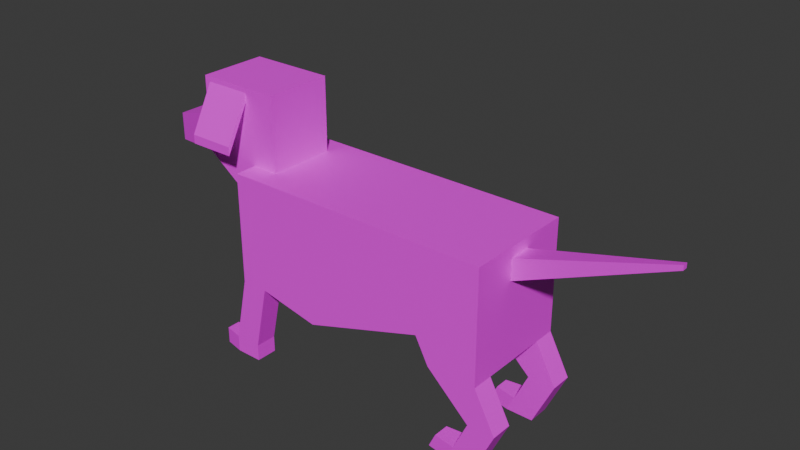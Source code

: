 # Source: 2ndDog.blend  (saved by Blender 5.0.119; exported with 4.5.12 LTS)
import bpy
from mathutils import Matrix  # noqa: F401  (used for matrix-valued properties, if any)

bpy.ops.wm.read_factory_settings(use_empty=True)
scene = bpy.context.scene
scene.name = 'Scene'

# ---- collections
col_collection = bpy.data.collections.new('Collection'); scene.collection.children.link(col_collection)

# ---- images (referenced by path relative to the original .blend; pixels are not part of the script)
import os
ASSET_DIR = os.environ.get("B2B_ASSET_DIR", "")  # directory of the original .blend (textures are referenced by path, not embedded)
HERE = os.path.dirname(os.path.abspath(__file__))  # packed textures are extracted next to this script under _unpacked/

def load_image(name, relpath, width, height, colorspace="sRGB"):
    """Load a texture the original file referenced (path relative to the .blend, or extracted next to this script)."""
    p = next((c for c in (os.path.join(HERE, relpath), os.path.join(ASSET_DIR, relpath)) if relpath and os.path.exists(c)), "")
    if p:
        img = bpy.data.images.load(p, check_existing=True)
        img.name = name
    else:  # same state as the original file: an image datablock whose file is absent (Cycles renders it pink)
        img = bpy.data.images.new(name, width, height)
        img.source = "FILE"
        img.filepath = "//" + (relpath or name)
    img.colorspace_settings.name = colorspace
    return img
img_dog = load_image('Dog', 'Dog2.png', 1024, 1024, 'sRGB')

# ---- materials (node trees are filled in below, after node groups)
mat_material_001 = bpy.data.materials.new('Material.001')

# ---- material node trees
mat_material_001.use_nodes = True; mat_material_001.node_tree.nodes.clear()
_N = mat_material_001.node_tree.nodes; _L = mat_material_001.node_tree.links
n0 = _N.new('ShaderNodeBsdfPrincipled'); n0.name = 'Principled BSDF'; n0.location = (-200, 100)
n1 = _N.new('ShaderNodeOutputMaterial'); n1.name = 'Material Output'; n1.location = (200, 100)
n2 = _N.new('ShaderNodeTexImage'); n2.name = 'Image Texture'; n2.location = (-490, 80)
n2.image = img_dog
_L.new(n0.outputs[0], n1.inputs[0])
_L.new(n2.outputs[0], n0.inputs[0])
n1.is_active_output = True

# ---- world
world_world = bpy.data.worlds.new('World'); scene.world = world_world
world_world.use_nodes = True; world_world.node_tree.nodes.clear()
_N = world_world.node_tree.nodes; _L = world_world.node_tree.links
n0 = _N.new('ShaderNodeOutputWorld'); n0.name = 'World Output'; n0.location = (200, 100)
n1 = _N.new('ShaderNodeBackground'); n1.name = 'Background'; n1.location = (-195, 87)
n1.inputs[0].default_value = (0.05088, 0.05088, 0.05088, 1.0)
_L.new(n1.outputs[0], n0.inputs[0])
n0.is_active_output = True
world_world.color = (0.05088, 0.05088, 0.05088)
world_world.sun_shadow_jitter_overblur = 0.0

# ---- meshes
me_cube_001 = bpy.data.meshes.new('Cube.001')
me_cube_001.from_pydata([(-1.0, -1.0, -1.0), (-1.0, -1.0, 1.0), (-1.0, 1.0, -1.0), (-1.0, 1.0, 1.0), (1.0, -1.0, -1.0), (1.0, -1.0, 1.0), (1.0, 1.0, -1.0), (1.0, 1.0, 1.0), (0.6393, 1.0, -1.0), (-0.7989, 1.0, -1.0), (-0.7989, 1.0, 1.0), (0.7989, 1.0, 1.0), (-0.7989, -1.0, -1.0), (0.6393, -1.0, -1.0), (0.7989, -1.0, 1.0), (-0.7989, -1.0, 1.0), (-1.0, 0.6108, -1.0), (-1.0, -0.6108, -1.0), (-1.0, -0.6108, 1.0), (-1.0, 0.6108, 1.0), (1.0, -0.2008, 0.4346), (1.0, 0.2008, 0.4346), (1.0, 0.2008, 0.8079), (1.0, -0.2008, 0.8079), (0.7989, 0.6108, 1.0), (0.7989, -0.6108, 1.0), (-0.7989, 0.6108, 1.0), (-0.7989, -0.6108, 1.0), (-0.7989, 0.6108, -1.0), (-0.7989, -0.6108, -1.0), (0.6393, 0.6108, -1.0), (0.6393, -0.6108, -1.0), (-0.346, 1.0, -1.225), (-0.2259, 1.0, 1.0), (-0.346, -1.0, -1.225), (-0.2259, -1.0, 1.0), (-0.346, 0.6108, -1.225), (-0.346, -0.6108, -1.225), (-0.2259, 0.6108, 1.0), (-0.2259, -0.6108, 1.0), (0.541, 1.0, 1.0), (0.541, -1.0, -0.544), (0.541, 0.6108, 1.0), (0.541, -0.6108, 1.0), (0.541, 1.0, -0.544), (0.541, -1.0, 1.0), (0.541, 0.6108, -0.544), (0.541, -0.6108, -0.544), (-1.111, -0.6108, -2.203), (-1.111, -1.0, -2.203), (-0.9097, 1.0, -2.203), (-1.111, 1.0, -2.203), (1.155, 0.6108, -1.712), (1.155, 1.0, -1.712), (0.9543, -1.0, -1.712), (1.155, -1.0, -1.712), (0.9543, 1.0, -1.712), (-0.9097, -1.0, -2.203), (-0.9097, -0.6108, -2.203), (0.9543, -0.6108, -1.712), (-1.111, 0.6108, -2.203), (1.155, -0.6108, -1.712), (-0.9097, 0.6108, -2.203), (0.9543, 0.6108, -1.712), (-1.111, -0.6108, -2.501), (-1.111, -1.0, -2.501), (-0.9097, 1.0, -2.501), (-1.111, 1.0, -2.501), (-0.9097, -1.0, -2.501), (-0.9097, -0.6108, -2.501), (-1.111, 0.6108, -2.501), (-0.9097, 0.6108, -2.501), (-1.252, -0.6852, -2.203), (-1.252, -0.9256, -2.203), (-1.252, 0.928, -2.203), (-1.252, 0.6828, -2.203), (-1.252, -0.6852, -2.501), (-1.252, -0.9256, -2.501), (-1.252, 0.928, -2.501), (-1.252, 0.6828, -2.501), (1.001, 0.6108, -2.504), (1.001, 1.0, -2.504), (0.7995, -1.0, -2.504), (1.001, -1.0, -2.504), (0.7995, 1.0, -2.504), (0.7995, -0.6108, -2.504), (1.001, -0.6108, -2.504), (0.7995, 0.6108, -2.504), (1.054, 1.0, -2.229), (0.8534, 1.0, -2.229), (1.054, 0.6108, -2.229), (0.8534, 0.6108, -2.229), (1.05, -0.6108, -2.25), (0.8492, -0.6108, -2.25), (1.05, -1.0, -2.25), (0.8492, -1.0, -2.25), (0.6418, -0.6626, -2.492), (0.6418, -0.9481, -2.492), (0.6418, 0.9285, -2.492), (0.6418, 0.6823, -2.492), (0.6957, 0.9285, -2.216), (0.6957, 0.6823, -2.216), (0.6915, -0.6626, -2.237), (0.6915, -0.9481, -2.237), (1.0, -0.6108, -1.0), (1.0, 0.6108, -1.0), (1.0, 0.6108, 1.0), (1.0, -0.6108, 1.0), (2.037, -0.04488, 1.444), (2.037, 0.04488, 1.444), (2.037, 0.04488, 1.527), (2.037, -0.04488, 1.527), (-1.0, -1.0, 0.2438), (-1.0, 1.0, 0.2438), (1.0, 1.0, 0.2438), (1.0, -1.0, 0.2438), (0.7386, -1.0, 0.2438), (-0.7989, -1.0, 0.2438), (-0.7989, 1.0, 0.2438), (0.7386, 1.0, 0.2438), (1.0, 0.6108, 0.2438), (1.0, -0.6108, 0.2438), (-1.0, -0.6108, 0.2438), (-1.0, 0.6108, 0.2438), (-0.2713, 1.0, 0.1587), (-0.2713, -1.0, 0.1587), (0.541, -1.0, 0.4162), (0.541, 1.0, 0.4162), (1.0, 0.2008, 0.6668), (1.0, -0.2008, 0.6668), (2.037, 0.04488, 1.496), (2.037, -0.04488, 1.496), (-1.044, -0.6108, 2.24), (-1.044, 0.6108, 2.24), (-0.7989, 0.6108, 2.331), (-0.7989, -0.6108, 2.331), (-1.434, -0.6108, 1.0), (-1.434, 0.6108, 1.0), (-1.389, -0.6108, 2.24), (-1.389, 0.6108, 2.24), (-1.044, 0.6108, 2.082), (-0.7989, 0.6108, 1.666), (-0.7989, -0.6108, 1.666), (-1.044, -0.6108, 2.082), (-1.389, 0.6108, 2.082), (-1.389, -0.6108, 2.082), (-1.881, -0.2897, 0.8064), (-1.881, 0.2897, 0.8064), (-1.881, 0.2897, 1.307), (-1.881, -0.2897, 1.307), (-1.0, 0.6108, 1.666), (-1.0, 0.6108, 2.331), (-1.0, -0.6108, 1.666), (-1.0, -0.6108, 2.331), (-1.434, 0.6108, 1.666), (-1.434, 0.6108, 2.331), (-1.434, -0.6108, 1.666), (-1.434, -0.6108, 2.331), (-1.044, 1.041, 1.288), (-1.044, 1.041, 1.445), (-1.044, -1.041, 1.288), (-1.044, -1.041, 1.445), (-1.389, 1.041, 1.288), (-1.389, 1.041, 1.445), (-1.389, -1.041, 1.288), (-1.389, -1.041, 1.445)], [], [(123, 19, 3, 113), (119, 11, 7, 114), (121, 107, 5, 115), (117, 15, 1, 112), (13, 31, 59, 54), (27, 18, 1, 15), (107, 25, 14, 5), (39, 27, 15, 35), (0, 17, 48, 49), (47, 31, 13, 41), (115, 5, 14, 116), (125, 35, 15, 117), (113, 3, 10, 118), (127, 40, 11, 119), (44, 8, 30, 46), (46, 30, 31, 47), (29, 12, 57, 58), (16, 28, 29, 17), (33, 10, 26, 38), (38, 26, 27, 39), (7, 11, 24, 106), (106, 24, 25, 107), (10, 3, 19, 26), (141, 150, 151, 134), (6, 105, 52, 53), (30, 105, 104, 31), (114, 7, 106, 120), (128, 22, 110, 130), (112, 1, 18, 122), (122, 18, 19, 123), (42, 38, 39, 43), (40, 33, 38, 42), (28, 36, 37, 29), (9, 32, 36, 28), (118, 10, 33, 124), (126, 45, 35, 125), (29, 37, 34, 12), (43, 39, 35, 45), (25, 43, 45, 14), (116, 14, 45, 126), (11, 40, 42, 24), (24, 42, 43, 25), (36, 46, 47, 37), (32, 44, 46, 36), (124, 33, 40, 127), (37, 47, 41, 34), (89, 88, 81, 84), (51, 50, 66, 67), (62, 60, 70, 71), (93, 92, 86, 85), (12, 0, 49, 57), (28, 16, 60, 62), (105, 30, 63, 52), (104, 4, 55, 61), (17, 29, 58, 48), (4, 13, 54, 55), (9, 28, 62, 50), (31, 104, 61, 59), (2, 9, 50, 51), (8, 6, 53, 56), (30, 8, 56, 63), (16, 2, 51, 60), (64, 69, 68, 65), (67, 66, 71, 70), (50, 62, 71, 66), (67, 70, 79, 78), (58, 57, 68, 69), (48, 58, 69, 64), (65, 49, 73, 77), (57, 49, 65, 68), (75, 74, 78, 79), (73, 72, 76, 77), (51, 67, 78, 74), (64, 65, 77, 76), (60, 51, 74, 75), (48, 64, 76, 72), (49, 48, 72, 73), (70, 60, 75, 79), (85, 86, 83, 82), (84, 81, 80, 87), (88, 90, 80, 81), (82, 95, 103, 97), (92, 94, 83, 86), (95, 93, 102, 103), (90, 91, 87, 80), (94, 95, 82, 83), (52, 63, 91, 90), (63, 56, 89, 91), (53, 52, 90, 88), (56, 53, 88, 89), (55, 54, 95, 94), (54, 59, 93, 95), (61, 55, 94, 92), (59, 61, 92, 93), (101, 100, 98, 99), (103, 102, 96, 97), (84, 87, 99, 98), (93, 85, 96, 102), (85, 82, 97, 96), (91, 89, 100, 101), (87, 91, 101, 99), (89, 84, 98, 100), (21, 20, 104, 105), (23, 22, 106, 107), (128, 21, 105, 120), (129, 23, 107, 121), (130, 110, 111, 131), (20, 21, 109, 108), (129, 20, 108, 131), (22, 23, 111, 110), (23, 129, 131, 111), (109, 130, 131, 108), (20, 129, 121, 104), (22, 128, 120, 106), (32, 124, 127, 44), (13, 116, 126, 41), (41, 126, 125, 34), (9, 118, 124, 32), (17, 122, 123, 16), (0, 112, 122, 17), (21, 128, 130, 109), (6, 114, 120, 105), (44, 127, 119, 8), (2, 113, 118, 9), (34, 125, 117, 12), (4, 115, 116, 13), (12, 117, 112, 0), (104, 121, 115, 4), (8, 119, 114, 6), (16, 123, 113, 2), (134, 151, 153, 135), (142, 141, 134, 135), (150, 19, 137, 154), (152, 142, 135, 153), (154, 156, 157, 155), (19, 18, 136, 137), (153, 151, 155, 157), (139, 133, 159, 163), (18, 152, 156, 136), (156, 154, 148, 149), (18, 27, 142, 152), (145, 143, 160, 164), (27, 26, 141, 142), (26, 19, 150, 141), (147, 146, 149, 148), (136, 156, 149, 146), (137, 136, 146, 147), (154, 137, 147, 148), (123, 122, 136, 137), (122, 18, 136), (123, 19, 137), (140, 133, 151, 150), (132, 143, 152, 153), (139, 144, 154, 155), (145, 138, 157, 156), (133, 139, 155, 151), (138, 132, 153, 157), (143, 145, 156, 152), (144, 140, 150, 154), (160, 161, 165, 164), (159, 158, 162, 163), (144, 139, 163, 162), (133, 140, 158, 159), (140, 144, 162, 158), (132, 138, 165, 161), (138, 145, 164, 165), (143, 132, 161, 160)])
_uv = me_cube_001.uv_layers.new(name='UVMap')
_uv.uv.foreach_set('vector', [0.1992, 0.5293, 0.1992, 0.4359, 0.2473, 0.4359, 0.2473, 0.5293, 0.5436, 0.09357, 0.5509, 4.732e-05, 0.5757, -1.47e-08, 0.5759, 0.09351, 0.7947, 0.1615, 0.7947, 0.06798, 0.8428, 0.06798, 0.8428, 0.1615, 0.2419, 0.09393, 0.242, 0.0004233, 0.2669, 0.0004707, 0.2667, 0.09398, 0.6524, 0.7486, 0.6524, 0.7004, 0.7421, 0.7004, 0.7421, 0.7486, 0.2722, 0.4815, 0.2473, 0.4815, 0.2473, 0.4334, 0.2722, 0.4334, 0.4946, 0.4815, 0.4698, 0.4815, 0.4698, 0.4334, 0.4946, 0.4334, 0.343, 0.4815, 0.2722, 0.4815, 0.2722, 0.4334, 0.343, 0.4334, 0.0, 0.6829, 0.04813, 0.6829, 0.04813, 0.8309, 0.0, 0.8309, 0.5955, 0.7004, 0.6524, 0.7004, 0.6524, 0.7486, 0.5955, 0.7486, 0.01962, 0.09351, 0.01978, 4.074e-09, 0.04463, 4.734e-05, 0.05192, 0.09357, 0.1767, 0.1043, 0.1712, 0.0002885, 0.242, 0.0004233, 0.2419, 0.09393, 0.3288, 0.09398, 0.3287, 0.0004707, 0.3535, 0.0004234, 0.3537, 0.09393, 0.5191, 0.0723, 0.519, 0.000108, 0.5509, 4.732e-05, 0.5436, 0.09357, 0.5955, 0.5012, 0.6524, 0.5012, 0.6524, 0.5494, 0.5955, 0.5494, 0.5955, 0.5494, 0.6524, 0.5494, 0.6524, 0.7004, 0.5955, 0.7004, 0.9066, 0.1861, 0.9547, 0.1861, 0.9547, 0.335, 0.9066, 0.335, 0.2473, 0.7289, 0.2721, 0.7289, 0.2721, 0.8799, 0.2473, 0.8799, 0.343, 0.6807, 0.2722, 0.6807, 0.2722, 0.6326, 0.343, 0.6326, 0.343, 0.6326, 0.2722, 0.6326, 0.2722, 0.4815, 0.343, 0.4815, 0.4946, 0.6807, 0.4698, 0.6807, 0.4698, 0.6326, 0.4946, 0.6326, 0.4946, 0.6326, 0.4698, 0.6326, 0.4698, 0.4815, 0.4946, 0.4815, 0.2722, 0.6807, 0.2473, 0.6807, 0.2473, 0.6326, 0.2722, 0.6326, 0.7309, 0.8309, 0.7061, 0.8309, 0.7061, 0.7486, 0.7309, 0.7486, 0.5955, 0.3152, 0.6436, 0.3152, 0.6436, 0.4028, 0.5955, 0.4028, 0.05492, 0.8309, 0.09939, 0.8309, 0.09939, 0.9819, 0.05492, 0.9819, 0.5955, 0.1615, 0.5955, 0.06798, 0.6436, 0.06798, 0.6436, 0.1615, 0.969, 0.1654, 0.9547, 0.1554, 0.9547, -1.244e-08, 0.9579, 0.002237, 0.0, 0.5293, 0.0, 0.4359, 0.04813, 0.4359, 0.04813, 0.5293, 0.04813, 0.5293, 0.04813, 0.4359, 0.1992, 0.4359, 0.1992, 0.5293, 0.4379, 0.6326, 0.343, 0.6326, 0.343, 0.4815, 0.4379, 0.4815, 0.4379, 0.6807, 0.343, 0.6807, 0.343, 0.6326, 0.4379, 0.6326, 0.2721, 0.7289, 0.3301, 0.7289, 0.3301, 0.8799, 0.2721, 0.8799, 0.2721, 0.6807, 0.3301, 0.6807, 0.3301, 0.7289, 0.2721, 0.7289, 0.3537, 0.09393, 0.3535, 0.0004234, 0.4243, 0.0002885, 0.4188, 0.1043, 0.07637, 0.0723, 0.07649, 0.000108, 0.1712, 0.0002885, 0.1767, 0.1043, 0.2721, 0.8799, 0.3301, 0.8799, 0.3301, 0.928, 0.2721, 0.928, 0.4379, 0.4815, 0.343, 0.4815, 0.343, 0.4334, 0.4379, 0.4334, 0.4698, 0.4815, 0.4379, 0.4815, 0.4379, 0.4334, 0.4698, 0.4334, 0.05192, 0.09357, 0.04463, 4.734e-05, 0.07649, 0.000108, 0.07637, 0.0723, 0.4698, 0.6807, 0.4379, 0.6807, 0.4379, 0.6326, 0.4698, 0.6326, 0.4698, 0.6326, 0.4379, 0.6326, 0.4379, 0.4815, 0.4698, 0.4815, 0.3301, 0.7289, 0.4331, 0.7289, 0.4331, 0.8799, 0.3301, 0.8799, 0.3301, 0.6807, 0.4331, 0.6807, 0.4331, 0.7289, 0.3301, 0.7289, 0.4188, 0.1043, 0.4243, 0.0002885, 0.519, 0.000108, 0.5191, 0.0723, 0.3301, 0.8799, 0.4331, 0.8799, 0.4331, 0.928, 0.3301, 0.928, 0.5583, 0.3993, 0.5831, 0.3992, 0.5765, 0.4334, 0.5517, 0.4334, 0.3156, 0.3965, 0.3405, 0.3965, 0.3405, 0.4334, 0.3157, 0.4334, 0.9574, 0.3354, 0.9822, 0.3372, 0.9795, 0.374, 0.9547, 0.3721, 0.8687, 0.3407, 0.8936, 0.3407, 0.8874, 0.3721, 0.8626, 0.3721, 0.2416, 0.2477, 0.2665, 0.2478, 0.2799, 0.3965, 0.255, 0.3965, 0.9547, 0.1861, 0.9795, 0.1879, 0.9822, 0.3372, 0.9574, 0.3354, 0.862, 6.922e-09, 0.9066, 2.411e-05, 0.8677, 0.08802, 0.8428, 0.08801, 0.7947, 0.3152, 0.8428, 0.3152, 0.8428, 0.4028, 0.7947, 0.4028, 0.9354, 0.5031, 0.9601, 0.5012, 0.9574, 0.6506, 0.9327, 0.6524, 0.01936, 0.2473, 0.06392, 0.2474, 0.02485, 0.3353, -9.519e-09, 0.3353, 0.9066, 0.0, 0.9547, 0.0, 0.9547, 0.149, 0.9066, 0.149, 0.8428, 0.1861, 0.8874, 0.1861, 0.9066, 0.2741, 0.8817, 0.2741, 0.3291, 0.2478, 0.3539, 0.2477, 0.3405, 0.3965, 0.3156, 0.3965, 0.5316, 0.2474, 0.5761, 0.2473, 0.5955, 0.3353, 0.5706, 0.3353, 0.6524, 0.5494, 0.6524, 0.5012, 0.7421, 0.5012, 0.7421, 0.5494, 0.1992, 0.6829, 0.2473, 0.6829, 0.2473, 0.8309, 0.1992, 0.8309, 0.1591, 0.8309, 0.1839, 0.8309, 0.1839, 0.879, 0.1591, 0.879, 0.1168, 0.8309, 0.1416, 0.8309, 0.1416, 0.879, 0.1168, 0.879, 0.9066, 0.149, 0.9547, 0.149, 0.9547, 0.1858, 0.9066, 0.1858, 0.1168, 0.8309, 0.1168, 0.879, 0.09939, 0.8701, 0.09939, 0.8398, 0.9066, 0.335, 0.9547, 0.335, 0.9547, 0.3719, 0.9066, 0.3719, 0.9327, 0.6524, 0.9574, 0.6506, 0.9601, 0.6873, 0.9354, 0.6892, 0.2798, 0.4334, 0.2799, 0.3965, 0.2978, 0.3965, 0.2977, 0.4334, 0.255, 0.3965, 0.2799, 0.3965, 0.2798, 0.4334, 0.255, 0.4334, 0.1839, 0.8309, 0.2142, 0.8309, 0.2142, 0.8677, 0.1839, 0.8677, 0.8699, 0.6523, 0.8996, 0.6523, 0.8996, 0.6891, 0.8699, 0.6891, 0.3156, 0.3965, 0.3157, 0.4334, 0.2978, 0.4334, 0.2978, 0.3965, 0.1591, 0.8309, 0.1591, 0.879, 0.1416, 0.8698, 0.1416, 0.8401, 0.5944, 0.4815, 0.5944, 0.5297, 0.5769, 0.5208, 0.5769, 0.4904, 0.9327, 0.6524, 0.9354, 0.6892, 0.9175, 0.6904, 0.9148, 0.6537, 0.5944, 0.4334, 0.5944, 0.4815, 0.5769, 0.4723, 0.5769, 0.4426, 0.9795, 0.374, 0.9822, 0.3372, 1.0, 0.3385, 0.9973, 0.3753, 0.5678, 0.5845, 0.5926, 0.5845, 0.5926, 0.6326, 0.5678, 0.6326, 0.5678, 0.6326, 0.5926, 0.6326, 0.5926, 0.6807, 0.5678, 0.6807, 0.5955, 0.467, 0.6436, 0.467, 0.6436, 0.5012, 0.5955, 0.5012, 0.04381, 0.4334, 0.03773, 0.402, 0.05748, 0.4004, 0.06357, 0.4318, 0.7947, 0.4697, 0.8428, 0.4697, 0.8428, 0.5012, 0.7947, 0.5012, 0.5879, 0.6807, 0.5879, 0.7289, 0.5684, 0.7224, 0.5684, 0.6871, 0.8553, 0.1519, 0.8801, 0.152, 0.8868, 0.1861, 0.8619, 0.186, 0.01288, 0.4019, 0.03773, 0.402, 0.04381, 0.4334, 0.01896, 0.4334, 0.8428, 0.08801, 0.8677, 0.08802, 0.8801, 0.152, 0.8553, 0.1519, 0.7421, 0.5494, 0.7421, 0.5012, 0.8054, 0.5012, 0.8054, 0.5494, 0.5955, 0.4028, 0.6436, 0.4028, 0.6436, 0.467, 0.5955, 0.467, 0.5706, 0.3353, 0.5955, 0.3353, 0.5831, 0.3992, 0.5583, 0.3993, -9.519e-09, 0.3353, 0.02485, 0.3353, 0.03773, 0.402, 0.01288, 0.4019, 0.7421, 0.7486, 0.7421, 0.7004, 0.808, 0.7004, 0.808, 0.7486, 0.7947, 0.4028, 0.8428, 0.4028, 0.8428, 0.4697, 0.7947, 0.4697, 0.8817, 0.2741, 0.9066, 0.2741, 0.8936, 0.3407, 0.8687, 0.3407, 0.2142, 0.8662, 0.2446, 0.8662, 0.2446, 0.8999, 0.2142, 0.8999, 0.2142, 0.8662, 0.2142, 0.8309, 0.2453, 0.8309, 0.2453, 0.8662, 0.5678, 0.6326, 0.5678, 0.6807, 0.5482, 0.6719, 0.5482, 0.6414, 0.8687, 0.3407, 0.8626, 0.3721, 0.8428, 0.3705, 0.849, 0.339, 0.5678, 0.5845, 0.5678, 0.6326, 0.5482, 0.6262, 0.5482, 0.5909, 0.5879, 0.7289, 0.5879, 0.777, 0.5684, 0.7681, 0.5684, 0.7377, 0.8868, 0.1861, 0.8801, 0.152, 0.9, 0.1503, 0.9066, 0.1844, 0.5583, 0.3993, 0.5517, 0.4334, 0.5318, 0.4318, 0.5384, 0.3977, 0.6943, 0.1379, 0.744, 0.1379, 0.7947, 0.3152, 0.6436, 0.3152, 0.744, 0.09172, 0.6943, 0.09172, 0.6436, 0.06798, 0.7947, 0.06798, 0.6943, 0.1092, 0.6943, 0.1379, 0.6436, 0.3152, 0.6436, 0.1615, 0.744, 0.1092, 0.744, 0.09172, 0.7947, 0.06798, 0.7947, 0.1615, 0.7136, 0.003901, 0.7136, 1.474e-08, 0.7247, 1.474e-08, 0.7247, 0.003901, 0.744, 0.1379, 0.6943, 0.1379, 0.7136, 0.01032, 0.7247, 0.01032, 0.9806, 0.6667, 0.9601, 0.6868, 0.9601, 0.5085, 0.9647, 0.504, 0.8428, 0.3721, 0.8925, 0.3721, 0.8732, 0.4997, 0.8621, 0.4997, 0.9931, 0.6545, 0.9806, 0.6667, 0.9647, 0.504, 0.9675, 0.5012, 0.7136, 0.01032, 0.7136, 0.003901, 0.7247, 0.003901, 0.7247, 0.01032, 0.744, 0.1379, 0.744, 0.1092, 0.7947, 0.1615, 0.7947, 0.3152, 0.6943, 0.09172, 0.6943, 0.1092, 0.6436, 0.1615, 0.6436, 0.06798, 0.4099, 0.2755, 0.4188, 0.1043, 0.5191, 0.0723, 0.5193, 0.191, 0.06392, 0.2474, 0.05192, 0.09357, 0.07637, 0.0723, 0.07617, 0.191, 0.07617, 0.191, 0.07637, 0.0723, 0.1767, 0.1043, 0.1856, 0.2755, 0.3539, 0.2477, 0.3537, 0.09393, 0.4188, 0.1043, 0.4099, 0.2755, 0.04813, 0.6829, 0.04813, 0.5293, 0.1992, 0.5293, 0.1992, 0.6829, 0.0, 0.6829, 0.0, 0.5293, 0.04813, 0.5293, 0.04813, 0.6829, 0.9926, 0.1818, 0.969, 0.1654, 0.9579, 0.002237, 0.9632, 0.005916, 0.5955, 0.3152, 0.5955, 0.1615, 0.6436, 0.1615, 0.6436, 0.3152, 0.5193, 0.191, 0.5191, 0.0723, 0.5436, 0.09357, 0.5316, 0.2474, 0.3291, 0.2478, 0.3288, 0.09398, 0.3537, 0.09393, 0.3539, 0.2477, 0.1856, 0.2755, 0.1767, 0.1043, 0.2419, 0.09393, 0.2416, 0.2477, 0.01936, 0.2473, 0.01962, 0.09351, 0.05192, 0.09357, 0.06392, 0.2474, 0.2416, 0.2477, 0.2419, 0.09393, 0.2667, 0.09398, 0.2665, 0.2478, 0.7947, 0.3152, 0.7947, 0.1615, 0.8428, 0.1615, 0.8428, 0.3152, 0.5316, 0.2474, 0.5436, 0.09357, 0.5759, 0.09351, 0.5761, 0.2473, 0.1992, 0.6829, 0.1992, 0.5293, 0.2473, 0.5293, 0.2473, 0.6829, 0.9605, 0.8996, 0.9356, 0.8996, 0.9356, 0.7486, 0.9605, 0.7486, 0.882, 0.8309, 0.7309, 0.8309, 0.7309, 0.7486, 0.882, 0.7486, 0.7061, 0.8309, 0.7061, 0.9132, 0.6525, 0.9132, 0.6525, 0.8309, 0.4579, 0.763, 0.4331, 0.763, 0.4331, 0.6807, 0.4579, 0.6807, 0.5769, 0.4334, 0.5769, 0.5845, 0.4946, 0.5845, 0.4946, 0.4334, 0.9148, 0.5012, 0.9148, 0.6523, 0.8613, 0.6523, 0.8613, 0.5012, 0.9356, 0.7486, 0.9356, 0.8996, 0.882, 0.8996, 0.882, 0.7486, 0.6639, 0.76, 0.6947, 0.76, 0.6947, 0.76, 0.6639, 0.76, 0.4579, 0.8454, 0.4579, 0.763, 0.5115, 0.7631, 0.5115, 0.8454, 0.05492, 0.8309, 0.05492, 0.9819, 2.572e-09, 0.9422, 7.981e-09, 0.8706, 0.4579, 0.8454, 0.4331, 0.8454, 0.4331, 0.763, 0.4579, 0.763, 0.5001, 0.7516, 0.4693, 0.7516, 0.4693, 0.7516, 0.5001, 0.7516, 0.882, 0.9132, 0.7309, 0.9132, 0.7309, 0.8309, 0.882, 0.8309, 0.7309, 0.9132, 0.7061, 0.9132, 0.7061, 0.8309, 0.7309, 0.8309, 0.8699, 0.6523, 0.8699, 0.7239, 0.808, 0.7239, 0.808, 0.6523, 0.5115, 0.8454, 0.5115, 0.7631, 0.5684, 0.8072, 0.5684, 0.8691, 0.8613, 0.5012, 0.8613, 0.6523, 0.808, 0.6126, 0.808, 0.5409, 0.6525, 0.8309, 0.6525, 0.9132, 0.5955, 0.937, 0.5955, 0.875, 0.1992, 0.5293, 0.04813, 0.5293, 0.04813, 0.4334, 0.1992, 0.4334, 0.4579, 0.9389, 0.4579, 0.8454, 0.5115, 0.8454, 0.4946, 0.678, 0.4946, 0.5845, 0.5482, 0.5845, 0.6947, 0.8195, 0.6947, 0.76, 0.7061, 0.7486, 0.7061, 0.8309, 0.4693, 0.6921, 0.4693, 0.7516, 0.4579, 0.763, 0.4579, 0.6807, 0.6639, 0.76, 0.6639, 0.8195, 0.6525, 0.8309, 0.6525, 0.7486, 0.5001, 0.7516, 0.5001, 0.6921, 0.5115, 0.6807, 0.5115, 0.7631, 0.6947, 0.76, 0.6639, 0.76, 0.6525, 0.7486, 0.7061, 0.7486, 0.5001, 0.6921, 0.4693, 0.6921, 0.4579, 0.6807, 0.5115, 0.6807, 0.4693, 0.7516, 0.5001, 0.7516, 0.5115, 0.7631, 0.4579, 0.763, 0.6639, 0.8195, 0.6947, 0.8195, 0.7061, 0.8309, 0.6525, 0.8309, 0.4693, 0.7516, 0.4693, 0.6921, 0.5001, 0.6921, 0.5001, 0.7516, 0.6947, 0.76, 0.6947, 0.8195, 0.6639, 0.8195, 0.6639, 0.76, 0.6639, 0.8195, 0.6639, 0.76, 0.6639, 0.76, 0.6639, 0.8195, 0.6947, 0.76, 0.6947, 0.8195, 0.6947, 0.8195, 0.6947, 0.76, 0.6947, 0.8195, 0.6639, 0.8195, 0.6639, 0.8195, 0.6947, 0.8195, 0.4693, 0.6921, 0.5001, 0.6921, 0.5001, 0.6921, 0.4693, 0.6921, 0.5001, 0.6921, 0.5001, 0.7516, 0.5001, 0.7516, 0.5001, 0.6921, 0.4693, 0.7516, 0.4693, 0.6921, 0.4693, 0.6921, 0.4693, 0.7516])
me_cube_001.materials.append(mat_material_001)
me_cube_001.update()
arm_armature = bpy.data.armatures.new('Armature')  # bones are not reproduced

# ---- objects
ob_cube = bpy.data.objects.new('Cube', me_cube_001)
ob_armature = bpy.data.objects.new('Armature', arm_armature)

# ---- transforms, parenting, visibility, modifiers, constraints
ob_cube.parent = ob_armature
ob_cube.matrix_parent_inverse = Matrix(((6.046e-09, -0.507, -1.157e-16, -0.004182), (0.01257, 1.499e-10, 0.5068, -1.362), (-0.5068, -6.044e-09, 0.01257, -0.1593), (-0.0, 0.0, -0.0, 1.0)))
ob_cube.location = (0.0, 0.0, 2.646)
ob_cube.scale = (2.413, 1.0, 1.0)
_vg = ob_cube.vertex_groups.new(name='Bone')
for _i, _w in zip([10, 15, 26, 27, 32, 33, 34, 35, 36, 37, 38, 39, 40, 41, 42, 43, 44, 45, 46, 47, 117, 118, 124, 125, 126, 127], [0.06622, 0.06652, 0.07154, 0.07177, 0.7078, 0.7745, 0.7018, 0.7834, 0.7032, 0.7019, 0.7828, 0.7876, 0.07974, 0.0625, 0.08089, 0.08095, 0.06108, 0.0811, 0.05252, 0.05208, 0.02508, 0.02317, 0.8036, 0.8197, 0.07009, 0.07]): _vg.add([_i], _w, 'REPLACE')
_vg = ob_cube.vertex_groups.new(name='Bone.004')
for _i, _w in zip([1, 15, 18, 26, 27, 35, 39, 112, 117, 122, 125, 135, 136, 142, 146, 147, 149, 152], [0.3772, 0.4625, 0.1385, 0.05442, 0.5235, 0.05479, 0.05519, 0.5166, 0.4627, 0.9528, 0.03823, 0.03065, 0.06917, 0.118, 0.01874, 0.004152, 0.00984, 0.03995]): _vg.add([_i], _w, 'REPLACE')
_vg = ob_cube.vertex_groups.new(name='Bone.016')
for _i, _w in zip([0, 1, 12, 15, 17, 18, 27, 29, 34, 35, 37, 112, 117, 125], [0.1162, 0.3076, 0.4699, 0.3301, 0.8801, 0.02233, 0.08894, 0.5034, 0.09832, 0.0175, 0.08861, 0.4696, 0.4673, 0.04935]): _vg.add([_i], _w, 'REPLACE')
_vg = ob_cube.vertex_groups.new(name='Bone.018')
for _i, _w in zip([0, 12, 17, 29, 34, 37, 48, 49, 57, 58, 64, 65, 68, 69], [0.8616, 0.5079, 0.08335, 0.4497, 0.09886, 0.08447, 0.05812, 0.05015, 0.8683, 0.8684, 0.04869, 0.03577, 0.5246, 0.5275]): _vg.add([_i], _w, 'REPLACE')
_vg = ob_cube.vertex_groups.new(name='Bone.020')
for _i, _w in zip([48, 49, 57, 58, 64, 65, 68, 69, 72, 73, 76, 77], [0.9319, 0.9501, 0.119, 0.1129, 0.949, 0.9569, 0.4731, 0.469, 0.9931, 0.9951, 0.9909, 0.9938]): _vg.add([_i], _w, 'REPLACE')
_vg = ob_cube.vertex_groups.new(name='Bone.005')
for _i, _w in zip([3, 10, 19, 26, 33, 113, 118, 123, 124, 137, 141, 146, 147, 148, 150], [0.3399, 0.3372, 0.1585, 0.105, 0.01502, 0.5191, 0.457, 0.9489, 0.03058, 0.07472, 0.007968, 0.007582, 0.02741, 0.008915, 0.01224]): _vg.add([_i], _w, 'REPLACE')
_vg = ob_cube.vertex_groups.new(name='Bone.017')
for _i, _w in zip([2, 3, 9, 10, 16, 19, 26, 28, 32, 33, 36, 113, 118, 124], [0.1285, 0.2929, 0.4733, 0.328, 0.8868, 0.0519, 0.08995, 0.5061, 0.09715, 0.02026, 0.08868, 0.4631, 0.467, 0.05407]): _vg.add([_i], _w, 'REPLACE')
_vg = ob_cube.vertex_groups.new(name='Bone.019')
for _i, _w in zip([2, 9, 16, 28, 32, 36, 50, 51, 60, 62, 66, 67, 70, 71], [0.8523, 0.5032, 0.07606, 0.4582, 0.09054, 0.08152, 0.8771, 0.06622, 0.03125, 0.8681, 0.5292, 0.05086, 0.03308, 0.5245]): _vg.add([_i], _w, 'REPLACE')
_vg = ob_cube.vertex_groups.new(name='Bone.021')
for _i, _w in zip([50, 51, 60, 62, 66, 67, 70, 71, 74, 75, 78, 79], [0.1137, 0.9312, 0.9508, 0.1183, 0.469, 0.9485, 0.9572, 0.4732, 0.9929, 0.9952, 0.9907, 0.9938]): _vg.add([_i], _w, 'REPLACE')
_vg = ob_cube.vertex_groups.new(name='Bone.022')
for _i, _w in zip([1, 3, 10, 15, 18, 19, 26, 27, 33, 38, 133, 134, 135, 136, 137, 140, 141, 142, 143, 146, 147, 148, 149, 150, 151, 152, 158, 159, 160, 161, 162, 164], [0.2397, 0.2549, 0.1849, 0.07659, 0.6903, 0.5859, 0.5175, 0.1491, 0.01365, 0.04308, 0.01124, 0.05281, 0.01874, 0.08088, 0.07542, 0.03105, 0.1389, 0.0707, 0.03037, 0.06092, 0.06158, 0.05179, 0.05364, 0.1188, 0.00613, 0.1218, 0.01963, 0.01738, 0.01744, 0.0192, 0.001032, 0.001728]): _vg.add([_i], _w, 'REPLACE')
_vg = ob_cube.vertex_groups.new(name='Bone.023')
for _i, _w in zip([1, 3, 10, 15, 18, 19, 26, 27, 132, 133, 134, 135, 136, 137, 138, 139, 140, 141, 142, 143, 144, 145, 146, 147, 148, 149, 150, 151, 152, 153, 154, 155, 156, 157, 158, 159, 160, 161, 162, 163, 164, 165], [0.04523, 0.0733, 0.05126, 0.04122, 0.1145, 0.1698, 0.1421, 0.1355, 0.9562, 0.9507, 0.9065, 0.9052, 0.8308, 0.8273, 0.9798, 0.9805, 0.9366, 0.7627, 0.7613, 0.9337, 0.9747, 0.9741, 0.8692, 0.8654, 0.8885, 0.8856, 0.8226, 0.9528, 0.8143, 0.9543, 0.9532, 0.9843, 0.9529, 0.9841, 0.9448, 0.9464, 0.9442, 0.9428, 0.9581, 0.9598, 0.9562, 0.9586]): _vg.add([_i], _w, 'REPLACE')
_vg = ob_cube.vertex_groups.new(name='Bone.001')
for _i, _w in zip([5, 7, 8, 11, 13, 14, 24, 25, 30, 31, 33, 34, 35, 36, 37, 38, 39, 40, 41, 42, 43, 44, 45, 46, 47, 106, 107, 116, 119, 124, 125, 126, 127], [0.05228, 0.04727, 0.08957, 0.1407, 0.157, 0.1393, 0.1737, 0.1746, 0.1193, 0.1306, 0.07024, 0.04745, 0.06954, 0.03123, 0.05432, 0.06746, 0.06701, 0.6345, 0.5761, 0.658, 0.6656, 0.2864, 0.6501, 0.5541, 0.6492, 0.04915, 0.05031, 0.09101, 0.08648, 0.04157, 0.04123, 0.6535, 0.6021]): _vg.add([_i], _w, 'REPLACE')
_vg = ob_cube.vertex_groups.new(name='Bone.002')
for _i, _w in zip([7, 11, 22, 24, 25, 40, 42, 43, 44, 106, 114, 119, 120, 127, 128], [0.478, 0.4469, 0.05304, 0.5359, 0.0244, 0.1289, 0.1303, 0.0003158, 0.05693, 0.4625, 0.5091, 0.4317, 0.7789, 0.1143, 0.05985]): _vg.add([_i], _w, 'REPLACE')
_vg = ob_cube.vertex_groups.new(name='Bone.006')
for _i, _w in zip([6, 7, 8, 11, 21, 24, 30, 31, 32, 36, 40, 42, 44, 46, 47, 56, 63, 105, 106, 114, 119, 120, 127], [0.1098, 0.3322, 0.649, 0.3228, 0.004109, 0.1004, 0.7124, 0.04815, 0.03363, 0.01476, 0.1068, 0.05548, 0.5155, 0.2882, 0.03838, 0.02119, 0.02986, 0.9024, 0.1005, 0.4658, 0.4569, 0.09706, 0.1836]): _vg.add([_i], _w, 'REPLACE')
_vg = ob_cube.vertex_groups.new(name='Bone.008')
for _i, _w in zip([6, 8, 30, 44, 52, 53, 56, 63, 88, 89, 90, 105], [0.8557, 0.2232, 0.05943, 0.04151, 0.4608, 0.5351, 0.7683, 0.0938, 0.06715, 0.0158, 0.04203, 0.04194]): _vg.add([_i], _w, 'REPLACE')
_vg = ob_cube.vertex_groups.new(name='Bone.010')
for _i, _w in zip([52, 53, 56, 63, 80, 81, 84, 87, 88, 89, 90, 91, 100, 101], [0.5351, 0.4769, 0.1795, 0.828, 0.8295, 0.8866, 0.1392, 0.04239, 0.9027, 0.7748, 0.8682, 0.1753, 0.09187, 0.01275]): _vg.add([_i], _w, 'REPLACE')
_vg = ob_cube.vertex_groups.new(name='Bone.012')
for _i, _w in zip([63, 80, 81, 84, 87, 88, 89, 90, 91, 98, 99, 100, 101], [0.01868, 0.1572, 0.09724, 0.8557, 0.9539, 0.007448, 0.1904, 0.08406, 0.8228, 1.006, 0.995, 0.9041, 0.9678]): _vg.add([_i], _w, 'REPLACE')
_vg = ob_cube.vertex_groups.new(name='Bone.003')
for _i, _w in zip([5, 14, 20, 23, 24, 25, 41, 42, 43, 45, 107, 115, 116, 121, 126, 129], [0.4759, 0.4515, 0.04574, 0.03371, 0.02512, 0.5379, 0.02534, 0.001444, 0.1331, 0.1383, 0.4603, 0.511, 0.4367, 0.7855, 0.1384, 0.001057]): _vg.add([_i], _w, 'REPLACE')
_vg = ob_cube.vertex_groups.new(name='Bone.007')
for _i, _w in zip([4, 5, 13, 14, 25, 30, 31, 41, 43, 45, 46, 47, 59, 104, 107, 115, 116, 121, 126], [0.1094, 0.3155, 0.6421, 0.3205, 0.09735, 0.05494, 0.7312, 0.2459, 0.04008, 0.08126, 0.01921, 0.1951, 0.01812, 0.8962, 0.09861, 0.4625, 0.4449, 0.08733, 0.1144]): _vg.add([_i], _w, 'REPLACE')
_vg = ob_cube.vertex_groups.new(name='Bone.009')
for _i, _w in zip([4, 13, 31, 41, 54, 55, 59, 61, 92, 93, 94, 104], [0.8406, 0.1137, 0.07337, 0.02265, 0.1355, 0.4682, 0.7997, 0.5106, 0.06237, 0.003382, 0.05129, 0.05704]): _vg.add([_i], _w, 'REPLACE')
_vg = ob_cube.vertex_groups.new(name='Bone.011')
for _i, _w in zip([4, 54, 55, 59, 61, 82, 83, 85, 86, 92, 93, 94, 95, 102, 103], [0.008925, 0.8103, 0.5379, 0.1502, 0.4751, 0.05804, 0.8074, 0.115, 0.8883, 0.907, 0.8036, 0.8501, 0.1842, 0.07946, 0.01129]): _vg.add([_i], _w, 'REPLACE')
_vg = ob_cube.vertex_groups.new(name='Bone.013')
for _i, _w in zip([54, 82, 83, 85, 86, 92, 93, 94, 95, 96, 97, 102, 103], [0.02131, 0.9419, 0.1755, 0.8816, 0.09534, 0.006205, 0.1682, 0.09773, 0.813, 1.01, 0.9926, 0.9178, 0.9687]): _vg.add([_i], _w, 'REPLACE')
_vg = ob_cube.vertex_groups.new(name='Bone.014')
for _i, _w in zip([5, 7, 11, 14, 20, 21, 22, 23, 24, 25, 42, 43, 106, 107, 120, 121, 128, 129], [0.1502, 0.1346, 0.05574, 0.05555, 0.9396, 0.9446, 0.9271, 0.9275, 0.1186, 0.1192, 0.005241, 0.005519, 0.397, 0.401, 0.1171, 0.1212, 0.9574, 0.9611]): _vg.add([_i], _w, 'REPLACE')
_vg = ob_cube.vertex_groups.new(name='Bone.015')
for _i, _w in zip([108, 109, 110, 111, 130, 131], [0.9919, 0.9925, 0.9988, 0.9987, 0.9966, 0.9963]): _vg.add([_i], _w, 'REPLACE')
_m = ob_cube.modifiers.new('Armature', 'ARMATURE')
_m.object = ob_armature
ob_armature.location = (-0.2475, -0.008249, 2.693)
ob_armature.rotation_euler = (1.546, 2.22e-16, 4.712)
ob_armature.scale = (1.972, 1.972, 1.972)
ob_armature.show_in_front = True

# ---- collection membership
col_collection.objects.link(ob_cube)
col_collection.objects.link(ob_armature)

# ---- scene / render settings (as saved in the file)
scene.frame_start = 1; scene.frame_end = 170; scene.frame_set(28)
scene.render.engine = 'BLENDER_EEVEE_NEXT'
scene.render.bake_bias = 0.0
scene.render.bake_samples = 0
scene.cycles.sampling_pattern = 'TABULATED_SOBOL'
scene.eevee.use_volume_custom_range = False
bpy.context.view_layer.update()

# ---- added for rendering (the .blend has no active camera and no usable light): camera, sun
cam_auto = bpy.data.cameras.new('AutoCamera')
cam_auto.lens = 50.0
cam_auto.sensor_width = 36.0
cam_auto.clip_end = 1000.0
ob_auto_camera = bpy.data.objects.new('AutoCamera', cam_auto)
scene.collection.objects.link(ob_auto_camera)
ob_auto_camera.location = (10.0407, -11.84, 11.0657)
ob_auto_camera.rotation_euler = (1.09748, -7.21219e-08, 0.694738)
scene.camera = ob_auto_camera
light_auto_sun = bpy.data.lights.new('AutoSun', 'SUN')
light_auto_sun.energy = 3.0
light_auto_sun.angle = 0.0523599
ob_auto_sun = bpy.data.objects.new('AutoSun', light_auto_sun)
scene.collection.objects.link(ob_auto_sun)
ob_auto_sun.rotation_euler = (0.872665, 0.174533, 0.523599)
bpy.context.view_layer.update()
